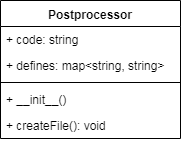

The diagram above was exported from draw.io. Its source (the exported page's mxGraphModel, read from the mxfile embedded in the PNG):
<mxGraphModel dx="708" dy="441" grid="1" gridSize="10" guides="1" tooltips="1" connect="1" arrows="1" fold="1" page="1" pageScale="1" pageWidth="827" pageHeight="1169" math="0" shadow="0">
  <root>
    <mxCell id="0" />
    <mxCell id="1" parent="0" />
    <mxCell id="2" value="Postprocessor" style="swimlane;fontStyle=1;align=center;verticalAlign=top;childLayout=stackLayout;horizontal=1;startSize=26;horizontalStack=0;resizeParent=1;resizeParentMax=0;resizeLast=0;collapsible=1;marginBottom=0;" vertex="1" parent="1">
      <mxGeometry x="1230" y="54" width="180" height="138" as="geometry" />
    </mxCell>
    <mxCell id="3" value="+ code: string" style="text;strokeColor=none;fillColor=none;align=left;verticalAlign=top;spacingLeft=4;spacingRight=4;overflow=hidden;rotatable=0;points=[[0,0.5],[1,0.5]];portConstraint=eastwest;" vertex="1" parent="2">
      <mxGeometry y="26" width="180" height="26" as="geometry" />
    </mxCell>
    <mxCell id="4" value="+ defines: map&lt;string, string&gt;" style="text;strokeColor=none;fillColor=none;align=left;verticalAlign=top;spacingLeft=4;spacingRight=4;overflow=hidden;rotatable=0;points=[[0,0.5],[1,0.5]];portConstraint=eastwest;" vertex="1" parent="2">
      <mxGeometry y="52" width="180" height="26" as="geometry" />
    </mxCell>
    <mxCell id="5" value="" style="line;strokeWidth=1;fillColor=none;align=left;verticalAlign=middle;spacingTop=-1;spacingLeft=3;spacingRight=3;rotatable=0;labelPosition=right;points=[];portConstraint=eastwest;" vertex="1" parent="2">
      <mxGeometry y="78" width="180" height="8" as="geometry" />
    </mxCell>
    <mxCell id="6" value="+ __init__()" style="text;strokeColor=none;fillColor=none;align=left;verticalAlign=top;spacingLeft=4;spacingRight=4;overflow=hidden;rotatable=0;points=[[0,0.5],[1,0.5]];portConstraint=eastwest;" vertex="1" parent="2">
      <mxGeometry y="86" width="180" height="26" as="geometry" />
    </mxCell>
    <mxCell id="7" value="+ createFile(): void" style="text;strokeColor=none;fillColor=none;align=left;verticalAlign=top;spacingLeft=4;spacingRight=4;overflow=hidden;rotatable=0;points=[[0,0.5],[1,0.5]];portConstraint=eastwest;" vertex="1" parent="2">
      <mxGeometry y="112" width="180" height="26" as="geometry" />
    </mxCell>
  </root>
</mxGraphModel>